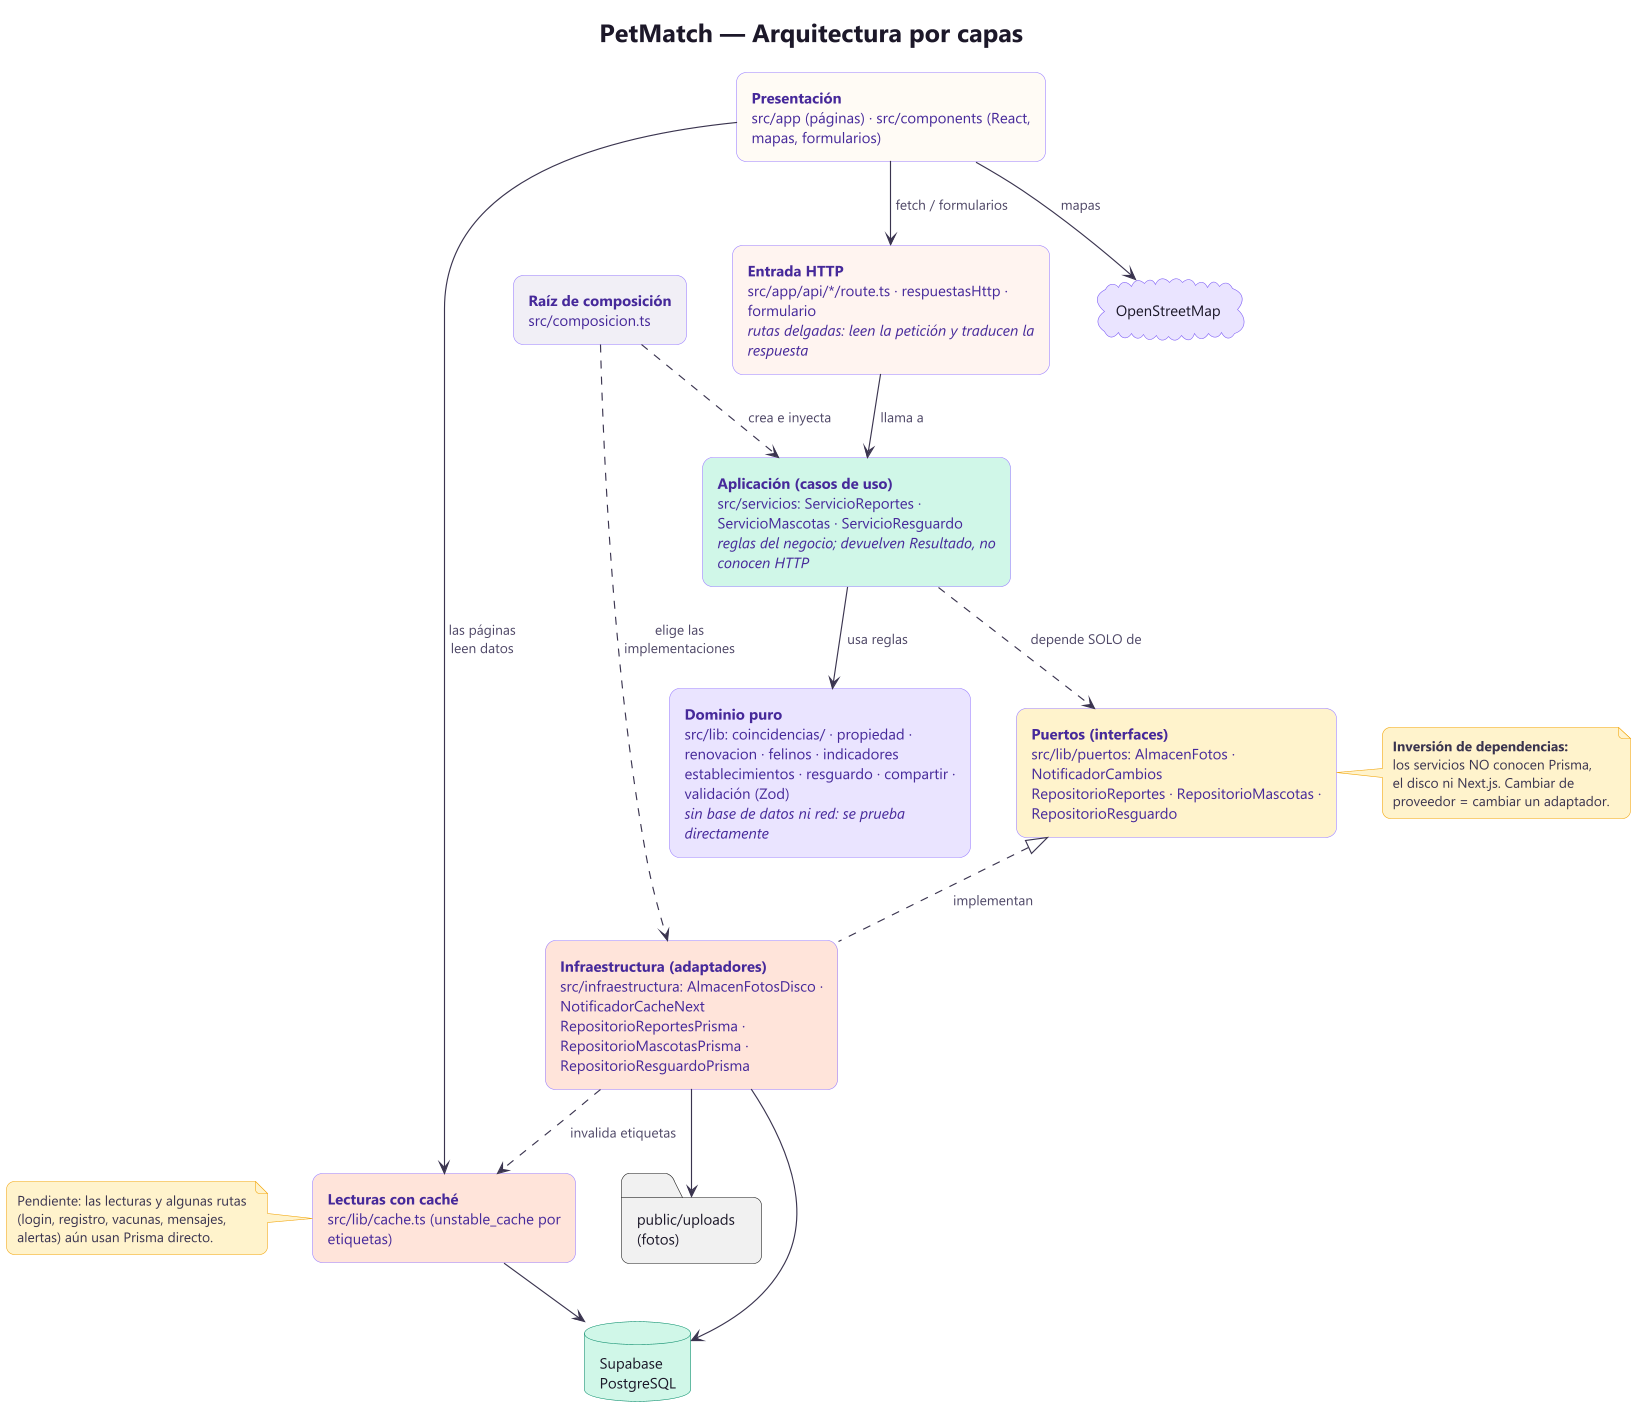

The diagram above was rendered by PlantUML. Its source (embedded in the PNG):
@startuml 03-arquitectura-capas
!include estilo.puml
title PetMatch — Arquitectura por capas
top to bottom direction
skinparam rectangle {
  RoundCorner 18
  FontSize 13
}

rectangle "**Presentación**\nsrc/app (páginas) · src/components (React, mapas, formularios)" as L1 #FFFBF5
rectangle "**Entrada HTTP**\nsrc/app/api/*/route.ts · respuestasHttp · formulario\n//rutas delgadas: leen la petición y traducen la respuesta//" as L2 #FFF4F0
rectangle "**Aplicación (casos de uso)**\nsrc/servicios: ServicioReportes · ServicioMascotas · ServicioResguardo\n//reglas del negocio; devuelven Resultado, no conocen HTTP//" as L3 #D0F7E8
rectangle "**Dominio puro**\nsrc/lib: coincidencias/ · propiedad · renovacion · felinos · indicadores\nestablecimientos · resguardo · compartir · validación (Zod)\n//sin base de datos ni red: se prueba directamente//" as L4 #EAE4FF
rectangle "**Puertos (interfaces)**\nsrc/lib/puertos: AlmacenFotos · NotificadorCambios\nRepositorioReportes · RepositorioMascotas · RepositorioResguardo" as L5 #FFF3CC
rectangle "**Infraestructura (adaptadores)**\nsrc/infraestructura: AlmacenFotosDisco · NotificadorCacheNext\nRepositorioReportesPrisma · RepositorioMascotasPrisma · RepositorioResguardoPrisma" as L6 #FFE4DA
rectangle "**Lecturas con caché**\nsrc/lib/cache.ts (unstable_cache por etiquetas)" as LC #FFE4DA
rectangle "**Raíz de composición**\nsrc/composicion.ts" as COMP #F1EFF6

database "Supabase\nPostgreSQL" as DB
folder "public/uploads\n(fotos)" as DISCO
cloud "OpenStreetMap" as OSM

L1 --> L2 : fetch / formularios
L1 --> LC : las páginas\nleen datos
L1 --> OSM : mapas
L2 --> L3 : llama a
L3 --> L4 : usa reglas
L3 ..> L5 : depende SOLO de
L5 <|.. L6 : implementan
L6 --> DB
L6 --> DISCO
LC --> DB
L6 ..> LC : invalida etiquetas
COMP ..> L3 : crea e inyecta
COMP ..> L6 : elige las\nimplementaciones

note right of L5
  **Inversión de dependencias:**
  los servicios NO conocen Prisma,
  el disco ni Next.js. Cambiar de
  proveedor = cambiar un adaptador.
end note

note left of LC
  Pendiente: las lecturas y algunas rutas
  (login, registro, vacunas, mensajes,
  alertas) aún usan Prisma directo.
end note
@enduml